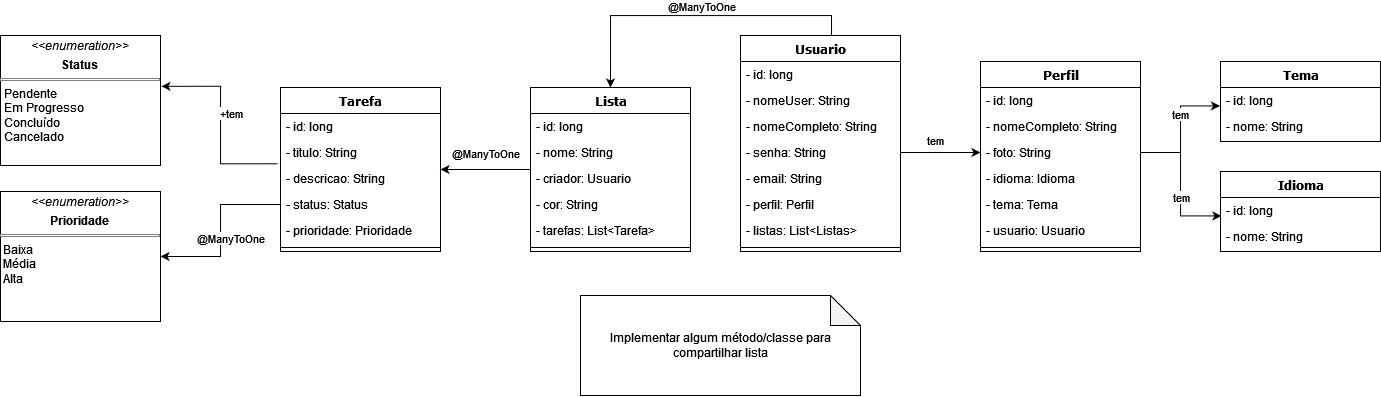

The diagram above was exported from draw.io. Its source (the exported page's mxGraphModel, read from the mxfile embedded in the PNG):
<mxGraphModel dx="2135" dy="1403" grid="1" gridSize="10" guides="1" tooltips="1" connect="1" arrows="1" fold="1" page="1" pageScale="1" pageWidth="1100" pageHeight="850" background="none" math="0" shadow="0">
  <root>
    <mxCell id="0" />
    <mxCell id="1" parent="0" />
    <mxCell id="GH26luE3GqsJV_pT7ipT-12" style="edgeStyle=orthogonalEdgeStyle;rounded=0;orthogonalLoop=1;jettySize=auto;html=1;entryX=1;entryY=0.5;entryDx=0;entryDy=0;exitX=0;exitY=0.5;exitDx=0;exitDy=0;" parent="1" source="LpYp07pIcUJ5U2pCn7ON-15" target="LpYp07pIcUJ5U2pCn7ON-13" edge="1">
      <mxGeometry relative="1" as="geometry">
        <mxPoint x="140" y="279.9988235294117" as="sourcePoint" />
        <mxPoint x="360" y="387.94" as="targetPoint" />
      </mxGeometry>
    </mxCell>
    <mxCell id="GH26luE3GqsJV_pT7ipT-13" value="&lt;div&gt;@ManyToOne&lt;/div&gt;" style="edgeLabel;html=1;align=center;verticalAlign=middle;resizable=0;points=[];" parent="GH26luE3GqsJV_pT7ipT-12" connectable="0" vertex="1">
      <mxGeometry x="0.3182" relative="1" as="geometry">
        <mxPoint x="10" y="-19" as="offset" />
      </mxGeometry>
    </mxCell>
    <mxCell id="78961159f06e98e8-17" value="Tarefa" style="swimlane;html=1;fontStyle=1;align=center;verticalAlign=top;childLayout=stackLayout;horizontal=1;startSize=26;horizontalStack=0;resizeParent=1;resizeLast=0;collapsible=1;marginBottom=0;swimlaneFillColor=#ffffff;rounded=0;shadow=0;comic=0;labelBackgroundColor=none;strokeWidth=1;fillColor=none;fontFamily=Verdana;fontSize=12" parent="1" vertex="1">
      <mxGeometry x="110" y="-178" width="160" height="164" as="geometry" />
    </mxCell>
    <mxCell id="78961159f06e98e8-21" value="- id: long" style="text;html=1;strokeColor=none;fillColor=none;align=left;verticalAlign=top;spacingLeft=4;spacingRight=4;whiteSpace=wrap;overflow=hidden;rotatable=0;points=[[0,0.5],[1,0.5]];portConstraint=eastwest;" parent="78961159f06e98e8-17" vertex="1">
      <mxGeometry y="26" width="160" height="26" as="geometry" />
    </mxCell>
    <mxCell id="78961159f06e98e8-23" value="- titulo: String" style="text;html=1;strokeColor=none;fillColor=none;align=left;verticalAlign=top;spacingLeft=4;spacingRight=4;whiteSpace=wrap;overflow=hidden;rotatable=0;points=[[0,0.5],[1,0.5]];portConstraint=eastwest;" parent="78961159f06e98e8-17" vertex="1">
      <mxGeometry y="52" width="160" height="26" as="geometry" />
    </mxCell>
    <mxCell id="78961159f06e98e8-25" value="- descricao: String" style="text;html=1;strokeColor=none;fillColor=none;align=left;verticalAlign=top;spacingLeft=4;spacingRight=4;whiteSpace=wrap;overflow=hidden;rotatable=0;points=[[0,0.5],[1,0.5]];portConstraint=eastwest;" parent="78961159f06e98e8-17" vertex="1">
      <mxGeometry y="78" width="160" height="26" as="geometry" />
    </mxCell>
    <mxCell id="LpYp07pIcUJ5U2pCn7ON-15" value="- status: Status" style="text;html=1;strokeColor=none;fillColor=none;align=left;verticalAlign=top;spacingLeft=4;spacingRight=4;whiteSpace=wrap;overflow=hidden;rotatable=0;points=[[0,0.5],[1,0.5]];portConstraint=eastwest;" parent="78961159f06e98e8-17" vertex="1">
      <mxGeometry y="104" width="160" height="26" as="geometry" />
    </mxCell>
    <mxCell id="LpYp07pIcUJ5U2pCn7ON-16" value="- prioridade: Prioridade" style="text;html=1;strokeColor=none;fillColor=none;align=left;verticalAlign=top;spacingLeft=4;spacingRight=4;whiteSpace=wrap;overflow=hidden;rotatable=0;points=[[0,0.5],[1,0.5]];portConstraint=eastwest;" parent="78961159f06e98e8-17" vertex="1">
      <mxGeometry y="130" width="160" height="26" as="geometry" />
    </mxCell>
    <mxCell id="78961159f06e98e8-19" value="" style="line;html=1;strokeWidth=1;fillColor=none;align=left;verticalAlign=middle;spacingTop=-1;spacingLeft=3;spacingRight=3;rotatable=0;labelPosition=right;points=[];portConstraint=eastwest;" parent="78961159f06e98e8-17" vertex="1">
      <mxGeometry y="156" width="160" height="8" as="geometry" />
    </mxCell>
    <mxCell id="GH26luE3GqsJV_pT7ipT-10" style="edgeStyle=orthogonalEdgeStyle;rounded=0;orthogonalLoop=1;jettySize=auto;html=1;entryX=1.006;entryY=0.391;entryDx=0;entryDy=0;entryPerimeter=0;exitX=-0.017;exitY=0.934;exitDx=0;exitDy=0;exitPerimeter=0;" parent="1" source="78961159f06e98e8-23" target="LpYp07pIcUJ5U2pCn7ON-5" edge="1">
      <mxGeometry relative="1" as="geometry">
        <mxPoint x="168.56" y="138.53" as="sourcePoint" />
        <mxPoint x="50.00000000000006" y="143.43999999999997" as="targetPoint" />
      </mxGeometry>
    </mxCell>
    <mxCell id="GH26luE3GqsJV_pT7ipT-11" value="+tem" style="edgeLabel;html=1;align=center;verticalAlign=middle;resizable=0;points=[];" parent="GH26luE3GqsJV_pT7ipT-10" connectable="0" vertex="1">
      <mxGeometry x="0.3417" y="-1" relative="1" as="geometry">
        <mxPoint x="9" y="22" as="offset" />
      </mxGeometry>
    </mxCell>
    <mxCell id="LpYp07pIcUJ5U2pCn7ON-5" value="&lt;p style=&quot;margin:0px;margin-top:4px;text-align:center;&quot;&gt;&lt;i&gt;&amp;lt;&amp;lt;enumeration&amp;gt;&amp;gt;&lt;/i&gt;&lt;/p&gt;&lt;p style=&quot;margin:0px;margin-top:4px;text-align:center;&quot;&gt;&lt;b&gt;Status&lt;/b&gt;&lt;br&gt;&lt;/p&gt;&lt;hr size=&quot;1&quot; style=&quot;border-style:solid;&quot;&gt;&lt;p style=&quot;margin:0px;margin-left:4px;&quot;&gt;Pendente&lt;/p&gt;&lt;p style=&quot;margin:0px;margin-left:4px;&quot;&gt;Em Progresso&lt;/p&gt;&lt;p style=&quot;margin:0px;margin-left:4px;&quot;&gt;Concluído&lt;br&gt;&lt;/p&gt;&lt;p style=&quot;margin:0px;margin-left:4px;&quot;&gt;Cancelado&lt;br&gt;&lt;/p&gt;" style="verticalAlign=top;align=left;overflow=fill;html=1;whiteSpace=wrap;" parent="1" vertex="1">
      <mxGeometry x="-170" y="-230" width="160" height="130" as="geometry" />
    </mxCell>
    <mxCell id="LpYp07pIcUJ5U2pCn7ON-13" value="&lt;p style=&quot;margin:0px;margin-top:4px;text-align:center;&quot;&gt;&lt;i&gt;&amp;lt;&amp;lt;enumeration&amp;gt;&amp;gt;&lt;/i&gt;&lt;/p&gt;&lt;p style=&quot;margin:0px;margin-top:4px;text-align:center;&quot;&gt;&lt;b&gt;Prioridade&lt;/b&gt;&lt;br&gt;&lt;/p&gt;&lt;hr size=&quot;1&quot; style=&quot;border-style:solid;&quot;&gt;&lt;div&gt;&amp;nbsp;Baixa&lt;/div&gt;&lt;div&gt;&amp;nbsp;Média&lt;/div&gt;&lt;div&gt;&amp;nbsp;Alta&lt;br&gt;&lt;/div&gt;" style="verticalAlign=top;align=left;overflow=fill;html=1;whiteSpace=wrap;" parent="1" vertex="1">
      <mxGeometry x="-170" y="-74" width="160" height="130" as="geometry" />
    </mxCell>
    <mxCell id="LpYp07pIcUJ5U2pCn7ON-24" style="edgeStyle=orthogonalEdgeStyle;rounded=0;orthogonalLoop=1;jettySize=auto;html=1;entryX=1;entryY=0.5;entryDx=0;entryDy=0;" parent="1" source="LpYp07pIcUJ5U2pCn7ON-17" target="78961159f06e98e8-17" edge="1">
      <mxGeometry relative="1" as="geometry" />
    </mxCell>
    <mxCell id="LpYp07pIcUJ5U2pCn7ON-25" value="@ManyToOne" style="edgeLabel;html=1;align=center;verticalAlign=middle;resizable=0;points=[];" parent="LpYp07pIcUJ5U2pCn7ON-24" connectable="0" vertex="1">
      <mxGeometry x="-0.1416" y="2" relative="1" as="geometry">
        <mxPoint x="-7" y="-19" as="offset" />
      </mxGeometry>
    </mxCell>
    <mxCell id="LpYp07pIcUJ5U2pCn7ON-17" value="Lista" style="swimlane;html=1;fontStyle=1;align=center;verticalAlign=top;childLayout=stackLayout;horizontal=1;startSize=26;horizontalStack=0;resizeParent=1;resizeLast=0;collapsible=1;marginBottom=0;swimlaneFillColor=#ffffff;rounded=0;shadow=0;comic=0;labelBackgroundColor=none;strokeWidth=1;fillColor=none;fontFamily=Verdana;fontSize=12" parent="1" vertex="1">
      <mxGeometry x="360" y="-178" width="160" height="164" as="geometry" />
    </mxCell>
    <mxCell id="LpYp07pIcUJ5U2pCn7ON-18" value="- id: long" style="text;html=1;strokeColor=none;fillColor=none;align=left;verticalAlign=top;spacingLeft=4;spacingRight=4;whiteSpace=wrap;overflow=hidden;rotatable=0;points=[[0,0.5],[1,0.5]];portConstraint=eastwest;" parent="LpYp07pIcUJ5U2pCn7ON-17" vertex="1">
      <mxGeometry y="26" width="160" height="26" as="geometry" />
    </mxCell>
    <mxCell id="LpYp07pIcUJ5U2pCn7ON-19" value="- nome: String" style="text;html=1;strokeColor=none;fillColor=none;align=left;verticalAlign=top;spacingLeft=4;spacingRight=4;whiteSpace=wrap;overflow=hidden;rotatable=0;points=[[0,0.5],[1,0.5]];portConstraint=eastwest;" parent="LpYp07pIcUJ5U2pCn7ON-17" vertex="1">
      <mxGeometry y="52" width="160" height="26" as="geometry" />
    </mxCell>
    <mxCell id="LpYp07pIcUJ5U2pCn7ON-64" value="- criador: Usuario" style="text;html=1;strokeColor=none;fillColor=none;align=left;verticalAlign=top;spacingLeft=4;spacingRight=4;whiteSpace=wrap;overflow=hidden;rotatable=0;points=[[0,0.5],[1,0.5]];portConstraint=eastwest;" parent="LpYp07pIcUJ5U2pCn7ON-17" vertex="1">
      <mxGeometry y="78" width="160" height="26" as="geometry" />
    </mxCell>
    <mxCell id="LpYp07pIcUJ5U2pCn7ON-20" value="- cor: String" style="text;html=1;strokeColor=none;fillColor=none;align=left;verticalAlign=top;spacingLeft=4;spacingRight=4;whiteSpace=wrap;overflow=hidden;rotatable=0;points=[[0,0.5],[1,0.5]];portConstraint=eastwest;" parent="LpYp07pIcUJ5U2pCn7ON-17" vertex="1">
      <mxGeometry y="104" width="160" height="26" as="geometry" />
    </mxCell>
    <mxCell id="LpYp07pIcUJ5U2pCn7ON-21" value="- tarefas: List&amp;lt;Tarefa&amp;gt;" style="text;html=1;strokeColor=none;fillColor=none;align=left;verticalAlign=top;spacingLeft=4;spacingRight=4;whiteSpace=wrap;overflow=hidden;rotatable=0;points=[[0,0.5],[1,0.5]];portConstraint=eastwest;" parent="LpYp07pIcUJ5U2pCn7ON-17" vertex="1">
      <mxGeometry y="130" width="160" height="26" as="geometry" />
    </mxCell>
    <mxCell id="LpYp07pIcUJ5U2pCn7ON-23" value="" style="line;html=1;strokeWidth=1;fillColor=none;align=left;verticalAlign=middle;spacingTop=-1;spacingLeft=3;spacingRight=3;rotatable=0;labelPosition=right;points=[];portConstraint=eastwest;" parent="LpYp07pIcUJ5U2pCn7ON-17" vertex="1">
      <mxGeometry y="156" width="160" height="8" as="geometry" />
    </mxCell>
    <mxCell id="LpYp07pIcUJ5U2pCn7ON-35" style="edgeStyle=orthogonalEdgeStyle;rounded=0;orthogonalLoop=1;jettySize=auto;html=1;entryX=0.5;entryY=0;entryDx=0;entryDy=0;exitX=0.569;exitY=0;exitDx=0;exitDy=0;exitPerimeter=0;" parent="1" source="LpYp07pIcUJ5U2pCn7ON-26" target="LpYp07pIcUJ5U2pCn7ON-17" edge="1">
      <mxGeometry relative="1" as="geometry" />
    </mxCell>
    <mxCell id="LpYp07pIcUJ5U2pCn7ON-36" value="@ManyToOne" style="edgeLabel;html=1;align=center;verticalAlign=middle;resizable=0;points=[];" parent="LpYp07pIcUJ5U2pCn7ON-35" connectable="0" vertex="1">
      <mxGeometry x="0.0744" relative="1" as="geometry">
        <mxPoint x="18" y="-10" as="offset" />
      </mxGeometry>
    </mxCell>
    <mxCell id="LpYp07pIcUJ5U2pCn7ON-26" value="Usuario" style="swimlane;html=1;fontStyle=1;align=center;verticalAlign=top;childLayout=stackLayout;horizontal=1;startSize=26;horizontalStack=0;resizeParent=1;resizeLast=0;collapsible=1;marginBottom=0;swimlaneFillColor=#ffffff;rounded=0;shadow=0;comic=0;labelBackgroundColor=none;strokeWidth=1;fillColor=none;fontFamily=Verdana;fontSize=12" parent="1" vertex="1">
      <mxGeometry x="570" y="-230" width="160" height="216" as="geometry" />
    </mxCell>
    <mxCell id="LpYp07pIcUJ5U2pCn7ON-27" value="- id: long" style="text;html=1;strokeColor=none;fillColor=none;align=left;verticalAlign=top;spacingLeft=4;spacingRight=4;whiteSpace=wrap;overflow=hidden;rotatable=0;points=[[0,0.5],[1,0.5]];portConstraint=eastwest;" parent="LpYp07pIcUJ5U2pCn7ON-26" vertex="1">
      <mxGeometry y="26" width="160" height="26" as="geometry" />
    </mxCell>
    <mxCell id="LpYp07pIcUJ5U2pCn7ON-28" value="- nomeUser: String" style="text;html=1;strokeColor=none;fillColor=none;align=left;verticalAlign=top;spacingLeft=4;spacingRight=4;whiteSpace=wrap;overflow=hidden;rotatable=0;points=[[0,0.5],[1,0.5]];portConstraint=eastwest;" parent="LpYp07pIcUJ5U2pCn7ON-26" vertex="1">
      <mxGeometry y="52" width="160" height="26" as="geometry" />
    </mxCell>
    <mxCell id="LpYp07pIcUJ5U2pCn7ON-29" value="- nomeCompleto: String" style="text;html=1;strokeColor=none;fillColor=none;align=left;verticalAlign=top;spacingLeft=4;spacingRight=4;whiteSpace=wrap;overflow=hidden;rotatable=0;points=[[0,0.5],[1,0.5]];portConstraint=eastwest;" parent="LpYp07pIcUJ5U2pCn7ON-26" vertex="1">
      <mxGeometry y="78" width="160" height="26" as="geometry" />
    </mxCell>
    <mxCell id="LpYp07pIcUJ5U2pCn7ON-30" value="- senha: String" style="text;html=1;strokeColor=none;fillColor=none;align=left;verticalAlign=top;spacingLeft=4;spacingRight=4;whiteSpace=wrap;overflow=hidden;rotatable=0;points=[[0,0.5],[1,0.5]];portConstraint=eastwest;" parent="LpYp07pIcUJ5U2pCn7ON-26" vertex="1">
      <mxGeometry y="104" width="160" height="26" as="geometry" />
    </mxCell>
    <mxCell id="LpYp07pIcUJ5U2pCn7ON-31" value="- email: String" style="text;html=1;strokeColor=none;fillColor=none;align=left;verticalAlign=top;spacingLeft=4;spacingRight=4;whiteSpace=wrap;overflow=hidden;rotatable=0;points=[[0,0.5],[1,0.5]];portConstraint=eastwest;" parent="LpYp07pIcUJ5U2pCn7ON-26" vertex="1">
      <mxGeometry y="130" width="160" height="26" as="geometry" />
    </mxCell>
    <mxCell id="LpYp07pIcUJ5U2pCn7ON-33" value="- perfil: Perfil" style="text;html=1;strokeColor=none;fillColor=none;align=left;verticalAlign=top;spacingLeft=4;spacingRight=4;whiteSpace=wrap;overflow=hidden;rotatable=0;points=[[0,0.5],[1,0.5]];portConstraint=eastwest;" parent="LpYp07pIcUJ5U2pCn7ON-26" vertex="1">
      <mxGeometry y="156" width="160" height="26" as="geometry" />
    </mxCell>
    <mxCell id="LpYp07pIcUJ5U2pCn7ON-34" value="- listas: List&amp;lt;Listas&amp;gt;" style="text;html=1;strokeColor=none;fillColor=none;align=left;verticalAlign=top;spacingLeft=4;spacingRight=4;whiteSpace=wrap;overflow=hidden;rotatable=0;points=[[0,0.5],[1,0.5]];portConstraint=eastwest;" parent="LpYp07pIcUJ5U2pCn7ON-26" vertex="1">
      <mxGeometry y="182" width="160" height="26" as="geometry" />
    </mxCell>
    <mxCell id="LpYp07pIcUJ5U2pCn7ON-32" value="" style="line;html=1;strokeWidth=1;fillColor=none;align=left;verticalAlign=middle;spacingTop=-1;spacingLeft=3;spacingRight=3;rotatable=0;labelPosition=right;points=[];portConstraint=eastwest;" parent="LpYp07pIcUJ5U2pCn7ON-26" vertex="1">
      <mxGeometry y="208" width="160" height="8" as="geometry" />
    </mxCell>
    <mxCell id="LpYp07pIcUJ5U2pCn7ON-37" value="Perfil" style="swimlane;html=1;fontStyle=1;align=center;verticalAlign=top;childLayout=stackLayout;horizontal=1;startSize=26;horizontalStack=0;resizeParent=1;resizeLast=0;collapsible=1;marginBottom=0;swimlaneFillColor=#ffffff;rounded=0;shadow=0;comic=0;labelBackgroundColor=none;strokeWidth=1;fillColor=none;fontFamily=Verdana;fontSize=12" parent="1" vertex="1">
      <mxGeometry x="810" y="-204" width="160" height="190" as="geometry" />
    </mxCell>
    <mxCell id="LpYp07pIcUJ5U2pCn7ON-38" value="- id: long" style="text;html=1;strokeColor=none;fillColor=none;align=left;verticalAlign=top;spacingLeft=4;spacingRight=4;whiteSpace=wrap;overflow=hidden;rotatable=0;points=[[0,0.5],[1,0.5]];portConstraint=eastwest;" parent="LpYp07pIcUJ5U2pCn7ON-37" vertex="1">
      <mxGeometry y="26" width="160" height="26" as="geometry" />
    </mxCell>
    <mxCell id="LpYp07pIcUJ5U2pCn7ON-40" value="- nomeCompleto: String" style="text;html=1;strokeColor=none;fillColor=none;align=left;verticalAlign=top;spacingLeft=4;spacingRight=4;whiteSpace=wrap;overflow=hidden;rotatable=0;points=[[0,0.5],[1,0.5]];portConstraint=eastwest;" parent="LpYp07pIcUJ5U2pCn7ON-37" vertex="1">
      <mxGeometry y="52" width="160" height="26" as="geometry" />
    </mxCell>
    <mxCell id="LpYp07pIcUJ5U2pCn7ON-41" value="- foto: String" style="text;html=1;strokeColor=none;fillColor=none;align=left;verticalAlign=top;spacingLeft=4;spacingRight=4;whiteSpace=wrap;overflow=hidden;rotatable=0;points=[[0,0.5],[1,0.5]];portConstraint=eastwest;" parent="LpYp07pIcUJ5U2pCn7ON-37" vertex="1">
      <mxGeometry y="78" width="160" height="26" as="geometry" />
    </mxCell>
    <mxCell id="LpYp07pIcUJ5U2pCn7ON-42" value="- idioma: Idioma" style="text;html=1;strokeColor=none;fillColor=none;align=left;verticalAlign=top;spacingLeft=4;spacingRight=4;whiteSpace=wrap;overflow=hidden;rotatable=0;points=[[0,0.5],[1,0.5]];portConstraint=eastwest;" parent="LpYp07pIcUJ5U2pCn7ON-37" vertex="1">
      <mxGeometry y="104" width="160" height="26" as="geometry" />
    </mxCell>
    <mxCell id="LpYp07pIcUJ5U2pCn7ON-43" value="- tema: Tema" style="text;html=1;strokeColor=none;fillColor=none;align=left;verticalAlign=top;spacingLeft=4;spacingRight=4;whiteSpace=wrap;overflow=hidden;rotatable=0;points=[[0,0.5],[1,0.5]];portConstraint=eastwest;" parent="LpYp07pIcUJ5U2pCn7ON-37" vertex="1">
      <mxGeometry y="130" width="160" height="26" as="geometry" />
    </mxCell>
    <mxCell id="LpYp07pIcUJ5U2pCn7ON-44" value="- usuario: Usuario" style="text;html=1;strokeColor=none;fillColor=none;align=left;verticalAlign=top;spacingLeft=4;spacingRight=4;whiteSpace=wrap;overflow=hidden;rotatable=0;points=[[0,0.5],[1,0.5]];portConstraint=eastwest;" parent="LpYp07pIcUJ5U2pCn7ON-37" vertex="1">
      <mxGeometry y="156" width="160" height="26" as="geometry" />
    </mxCell>
    <mxCell id="LpYp07pIcUJ5U2pCn7ON-45" value="" style="line;html=1;strokeWidth=1;fillColor=none;align=left;verticalAlign=middle;spacingTop=-1;spacingLeft=3;spacingRight=3;rotatable=0;labelPosition=right;points=[];portConstraint=eastwest;" parent="LpYp07pIcUJ5U2pCn7ON-37" vertex="1">
      <mxGeometry y="182" width="160" height="8" as="geometry" />
    </mxCell>
    <mxCell id="LpYp07pIcUJ5U2pCn7ON-46" style="edgeStyle=orthogonalEdgeStyle;rounded=0;orthogonalLoop=1;jettySize=auto;html=1;entryX=0;entryY=0.5;entryDx=0;entryDy=0;" parent="1" source="LpYp07pIcUJ5U2pCn7ON-30" target="LpYp07pIcUJ5U2pCn7ON-41" edge="1">
      <mxGeometry relative="1" as="geometry" />
    </mxCell>
    <mxCell id="LpYp07pIcUJ5U2pCn7ON-47" value="tem" style="edgeLabel;html=1;align=center;verticalAlign=middle;resizable=0;points=[];" parent="LpYp07pIcUJ5U2pCn7ON-46" connectable="0" vertex="1">
      <mxGeometry x="0.0364" y="-2" relative="1" as="geometry">
        <mxPoint x="-7" y="-15" as="offset" />
      </mxGeometry>
    </mxCell>
    <mxCell id="LpYp07pIcUJ5U2pCn7ON-48" value="Tema" style="swimlane;html=1;fontStyle=1;align=center;verticalAlign=top;childLayout=stackLayout;horizontal=1;startSize=26;horizontalStack=0;resizeParent=1;resizeLast=0;collapsible=1;marginBottom=0;swimlaneFillColor=#ffffff;rounded=0;shadow=0;comic=0;labelBackgroundColor=none;strokeWidth=1;fillColor=none;fontFamily=Verdana;fontSize=12" parent="1" vertex="1">
      <mxGeometry x="1050" y="-204" width="160" height="80" as="geometry" />
    </mxCell>
    <mxCell id="LpYp07pIcUJ5U2pCn7ON-49" value="- id: long" style="text;html=1;strokeColor=none;fillColor=none;align=left;verticalAlign=top;spacingLeft=4;spacingRight=4;whiteSpace=wrap;overflow=hidden;rotatable=0;points=[[0,0.5],[1,0.5]];portConstraint=eastwest;" parent="LpYp07pIcUJ5U2pCn7ON-48" vertex="1">
      <mxGeometry y="26" width="160" height="26" as="geometry" />
    </mxCell>
    <mxCell id="LpYp07pIcUJ5U2pCn7ON-50" value="- nome: String" style="text;html=1;strokeColor=none;fillColor=none;align=left;verticalAlign=top;spacingLeft=4;spacingRight=4;whiteSpace=wrap;overflow=hidden;rotatable=0;points=[[0,0.5],[1,0.5]];portConstraint=eastwest;" parent="LpYp07pIcUJ5U2pCn7ON-48" vertex="1">
      <mxGeometry y="52" width="160" height="18" as="geometry" />
    </mxCell>
    <mxCell id="LpYp07pIcUJ5U2pCn7ON-56" value="Idioma" style="swimlane;html=1;fontStyle=1;align=center;verticalAlign=top;childLayout=stackLayout;horizontal=1;startSize=26;horizontalStack=0;resizeParent=1;resizeLast=0;collapsible=1;marginBottom=0;swimlaneFillColor=#ffffff;rounded=0;shadow=0;comic=0;labelBackgroundColor=none;strokeWidth=1;fillColor=none;fontFamily=Verdana;fontSize=12" parent="1" vertex="1">
      <mxGeometry x="1050" y="-94" width="160" height="80" as="geometry" />
    </mxCell>
    <mxCell id="LpYp07pIcUJ5U2pCn7ON-57" value="- id: long" style="text;html=1;strokeColor=none;fillColor=none;align=left;verticalAlign=top;spacingLeft=4;spacingRight=4;whiteSpace=wrap;overflow=hidden;rotatable=0;points=[[0,0.5],[1,0.5]];portConstraint=eastwest;" parent="LpYp07pIcUJ5U2pCn7ON-56" vertex="1">
      <mxGeometry y="26" width="160" height="26" as="geometry" />
    </mxCell>
    <mxCell id="LpYp07pIcUJ5U2pCn7ON-58" value="- nome: String" style="text;html=1;strokeColor=none;fillColor=none;align=left;verticalAlign=top;spacingLeft=4;spacingRight=4;whiteSpace=wrap;overflow=hidden;rotatable=0;points=[[0,0.5],[1,0.5]];portConstraint=eastwest;" parent="LpYp07pIcUJ5U2pCn7ON-56" vertex="1">
      <mxGeometry y="52" width="160" height="18" as="geometry" />
    </mxCell>
    <mxCell id="LpYp07pIcUJ5U2pCn7ON-59" style="edgeStyle=orthogonalEdgeStyle;rounded=0;orthogonalLoop=1;jettySize=auto;html=1;entryX=-0.003;entryY=0.709;entryDx=0;entryDy=0;entryPerimeter=0;" parent="1" source="LpYp07pIcUJ5U2pCn7ON-41" target="LpYp07pIcUJ5U2pCn7ON-49" edge="1">
      <mxGeometry relative="1" as="geometry" />
    </mxCell>
    <mxCell id="LpYp07pIcUJ5U2pCn7ON-60" value="tem" style="edgeLabel;html=1;align=center;verticalAlign=middle;resizable=0;points=[];" parent="LpYp07pIcUJ5U2pCn7ON-59" connectable="0" vertex="1">
      <mxGeometry x="0.4457" relative="1" as="geometry">
        <mxPoint x="-5" y="8" as="offset" />
      </mxGeometry>
    </mxCell>
    <mxCell id="LpYp07pIcUJ5U2pCn7ON-61" style="edgeStyle=orthogonalEdgeStyle;rounded=0;orthogonalLoop=1;jettySize=auto;html=1;entryX=0.006;entryY=0.709;entryDx=0;entryDy=0;entryPerimeter=0;" parent="1" source="LpYp07pIcUJ5U2pCn7ON-41" target="LpYp07pIcUJ5U2pCn7ON-57" edge="1">
      <mxGeometry relative="1" as="geometry" />
    </mxCell>
    <mxCell id="LpYp07pIcUJ5U2pCn7ON-62" value="tem" style="edgeLabel;html=1;align=center;verticalAlign=middle;resizable=0;points=[];" parent="LpYp07pIcUJ5U2pCn7ON-61" connectable="0" vertex="1">
      <mxGeometry x="0.1655" relative="1" as="geometry">
        <mxPoint as="offset" />
      </mxGeometry>
    </mxCell>
    <mxCell id="KmG2AqskTqgKwiq6B1Z4-1" value="Implementar algum método/classe para compartilhar lista" style="shape=note;whiteSpace=wrap;html=1;backgroundOutline=1;darkOpacity=0.05;" vertex="1" parent="1">
      <mxGeometry x="410" y="30" width="280" height="100" as="geometry" />
    </mxCell>
  </root>
</mxGraphModel>